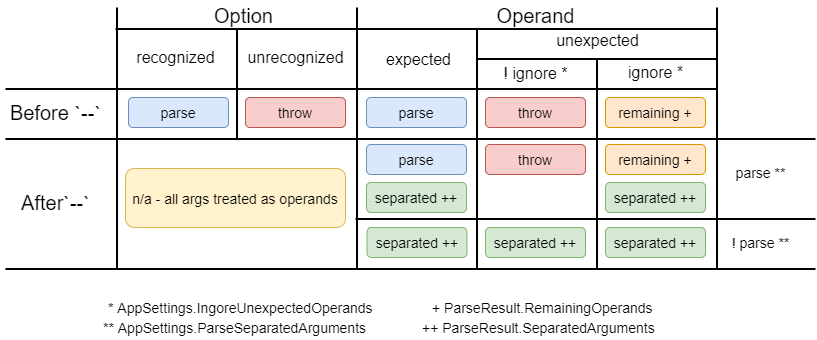

The diagram above was exported from draw.io. Its source (the exported page's mxGraphModel, read from the mxfile embedded in the PNG):
<mxGraphModel dx="1146" dy="574" grid="0" gridSize="10" guides="1" tooltips="1" connect="1" arrows="1" fold="1" page="1" pageScale="1" pageWidth="850" pageHeight="1100" math="0" shadow="0">
  <root>
    <mxCell id="0" />
    <mxCell id="1" parent="0" />
    <mxCell id="69mYk-JS7gGmHlgzo1Tg-103" value="" style="line;strokeWidth=2;direction=south;html=1;" vertex="1" parent="1">
      <mxGeometry x="240" y="61" width="3" height="110" as="geometry" />
    </mxCell>
    <mxCell id="69mYk-JS7gGmHlgzo1Tg-104" value="" style="line;strokeWidth=2;direction=south;html=1;" vertex="1" parent="1">
      <mxGeometry x="360" y="40" width="3" height="261" as="geometry" />
    </mxCell>
    <mxCell id="69mYk-JS7gGmHlgzo1Tg-105" value="" style="line;strokeWidth=2;direction=south;html=1;" vertex="1" parent="1">
      <mxGeometry x="600" y="91" width="3" height="210" as="geometry" />
    </mxCell>
    <mxCell id="69mYk-JS7gGmHlgzo1Tg-106" value="" style="line;strokeWidth=2;direction=south;html=1;" vertex="1" parent="1">
      <mxGeometry x="480" y="61" width="3" height="240" as="geometry" />
    </mxCell>
    <mxCell id="69mYk-JS7gGmHlgzo1Tg-107" value="" style="line;strokeWidth=2;direction=south;html=1;" vertex="1" parent="1">
      <mxGeometry x="120" y="40" width="3" height="261" as="geometry" />
    </mxCell>
    <mxCell id="69mYk-JS7gGmHlgzo1Tg-108" value="" style="line;strokeWidth=2;html=1;" vertex="1" parent="1">
      <mxGeometry x="10" y="170" width="810" height="3" as="geometry" />
    </mxCell>
    <mxCell id="69mYk-JS7gGmHlgzo1Tg-109" value="" style="line;strokeWidth=2;html=1;" vertex="1" parent="1">
      <mxGeometry x="10" y="120" width="711" height="3" as="geometry" />
    </mxCell>
    <mxCell id="69mYk-JS7gGmHlgzo1Tg-110" value="Before `--`" style="text;html=1;align=center;verticalAlign=middle;resizable=0;points=[];autosize=1;fontSize=20;" vertex="1" parent="1">
      <mxGeometry x="5" y="130" width="110" height="30" as="geometry" />
    </mxCell>
    <mxCell id="69mYk-JS7gGmHlgzo1Tg-111" value="After`--`" style="text;html=1;align=center;verticalAlign=middle;resizable=0;points=[];autosize=1;fontSize=20;" vertex="1" parent="1">
      <mxGeometry x="20" y="220" width="80" height="30" as="geometry" />
    </mxCell>
    <mxCell id="69mYk-JS7gGmHlgzo1Tg-112" value="Option" style="text;html=1;align=center;verticalAlign=middle;resizable=0;points=[];autosize=1;fontSize=20;" vertex="1" parent="1">
      <mxGeometry x="213" y="33" width="70" height="30" as="geometry" />
    </mxCell>
    <mxCell id="69mYk-JS7gGmHlgzo1Tg-113" value="Operand" style="text;html=1;align=center;verticalAlign=middle;resizable=0;points=[];autosize=1;fontSize=20;" vertex="1" parent="1">
      <mxGeometry x="495" y="33" width="90" height="30" as="geometry" />
    </mxCell>
    <mxCell id="69mYk-JS7gGmHlgzo1Tg-114" value="recognized" style="text;html=1;align=center;verticalAlign=middle;resizable=0;points=[];autosize=1;fontSize=16;" vertex="1" parent="1">
      <mxGeometry x="135" y="80" width="90" height="20" as="geometry" />
    </mxCell>
    <mxCell id="69mYk-JS7gGmHlgzo1Tg-115" value="unrecognized" style="text;html=1;align=center;verticalAlign=middle;resizable=0;points=[];autosize=1;fontSize=16;" vertex="1" parent="1">
      <mxGeometry x="245" y="80" width="110" height="20" as="geometry" />
    </mxCell>
    <mxCell id="69mYk-JS7gGmHlgzo1Tg-116" value="expected" style="text;html=1;align=center;verticalAlign=middle;resizable=0;points=[];autosize=1;fontSize=16;" vertex="1" parent="1">
      <mxGeometry x="385.5" y="80" width="75" height="23" as="geometry" />
    </mxCell>
    <mxCell id="69mYk-JS7gGmHlgzo1Tg-117" value="unexpected" style="text;html=1;align=center;verticalAlign=middle;resizable=0;points=[];autosize=1;fontSize=16;" vertex="1" parent="1">
      <mxGeometry x="551.5" y="63" width="100" height="20" as="geometry" />
    </mxCell>
    <mxCell id="69mYk-JS7gGmHlgzo1Tg-120" value="&lt;span style=&quot;text-align: left&quot;&gt;throw&lt;/span&gt;" style="rounded=1;whiteSpace=wrap;html=1;fontSize=14;fillColor=#f8cecc;strokeColor=#b85450;" vertex="1" parent="1">
      <mxGeometry x="490" y="130" width="100" height="30" as="geometry" />
    </mxCell>
    <mxCell id="69mYk-JS7gGmHlgzo1Tg-121" value="&lt;div&gt;parse&lt;/div&gt;" style="rounded=1;whiteSpace=wrap;html=1;fontSize=14;fillColor=#dae8fc;strokeColor=#6c8ebf;align=center;" vertex="1" parent="1">
      <mxGeometry x="371" y="130" width="100" height="30" as="geometry" />
    </mxCell>
    <mxCell id="69mYk-JS7gGmHlgzo1Tg-122" value="&lt;div&gt;parse&lt;/div&gt;" style="rounded=1;whiteSpace=wrap;html=1;fontSize=14;fillColor=#dae8fc;strokeColor=#6c8ebf;align=center;" vertex="1" parent="1">
      <mxGeometry x="133" y="130" width="100" height="30" as="geometry" />
    </mxCell>
    <mxCell id="69mYk-JS7gGmHlgzo1Tg-123" value="&lt;span style=&quot;text-align: left&quot;&gt;throw&lt;/span&gt;" style="rounded=1;whiteSpace=wrap;html=1;fontSize=14;fillColor=#f8cecc;strokeColor=#b85450;" vertex="1" parent="1">
      <mxGeometry x="250" y="130" width="100" height="30" as="geometry" />
    </mxCell>
    <mxCell id="69mYk-JS7gGmHlgzo1Tg-124" value="! ignore *" style="text;html=1;align=center;verticalAlign=middle;resizable=0;points=[];autosize=1;fontSize=16;" vertex="1" parent="1">
      <mxGeometry x="503" y="94" width="74" height="23" as="geometry" />
    </mxCell>
    <mxCell id="69mYk-JS7gGmHlgzo1Tg-125" value="ignore *" style="text;html=1;align=center;verticalAlign=middle;resizable=0;points=[];autosize=1;fontSize=16;" vertex="1" parent="1">
      <mxGeometry x="625" y="95" width="70" height="20" as="geometry" />
    </mxCell>
    <mxCell id="69mYk-JS7gGmHlgzo1Tg-126" value="" style="line;strokeWidth=2;direction=south;html=1;" vertex="1" parent="1">
      <mxGeometry x="720" y="40" width="3" height="261" as="geometry" />
    </mxCell>
    <mxCell id="69mYk-JS7gGmHlgzo1Tg-127" value="&lt;span style=&quot;text-align: left&quot;&gt;remaining +&lt;/span&gt;" style="rounded=1;whiteSpace=wrap;html=1;fontSize=14;fillColor=#ffe6cc;strokeColor=#d79b00;" vertex="1" parent="1">
      <mxGeometry x="610" y="130" width="100" height="30" as="geometry" />
    </mxCell>
    <mxCell id="69mYk-JS7gGmHlgzo1Tg-128" value="&lt;div style=&quot;text-align: left&quot;&gt;&lt;span&gt;n/a - all args treated as operands&lt;/span&gt;&lt;/div&gt;" style="rounded=1;whiteSpace=wrap;html=1;fontSize=14;fillColor=#fff2cc;strokeColor=#d6b656;" vertex="1" parent="1">
      <mxGeometry x="130" y="201" width="220" height="59" as="geometry" />
    </mxCell>
    <mxCell id="69mYk-JS7gGmHlgzo1Tg-133" value="" style="line;strokeWidth=2;html=1;" vertex="1" parent="1">
      <mxGeometry x="481" y="90" width="240" height="3" as="geometry" />
    </mxCell>
    <mxCell id="69mYk-JS7gGmHlgzo1Tg-134" value="" style="line;strokeWidth=2;html=1;" vertex="1" parent="1">
      <mxGeometry x="120" y="60" width="601" height="3" as="geometry" />
    </mxCell>
    <mxCell id="69mYk-JS7gGmHlgzo1Tg-140" value="&lt;span style=&quot;text-align: left&quot;&gt;throw&lt;/span&gt;" style="rounded=1;whiteSpace=wrap;html=1;fontSize=14;fillColor=#f8cecc;strokeColor=#b85450;" vertex="1" parent="1">
      <mxGeometry x="490" y="177" width="100" height="30" as="geometry" />
    </mxCell>
    <mxCell id="69mYk-JS7gGmHlgzo1Tg-141" value="&lt;div&gt;parse&lt;/div&gt;" style="rounded=1;whiteSpace=wrap;html=1;fontSize=14;fillColor=#dae8fc;strokeColor=#6c8ebf;align=center;" vertex="1" parent="1">
      <mxGeometry x="371" y="177" width="100" height="30" as="geometry" />
    </mxCell>
    <mxCell id="69mYk-JS7gGmHlgzo1Tg-132" value="&lt;div style=&quot;text-align: left&quot;&gt;&lt;span&gt;separated ++&lt;/span&gt;&lt;/div&gt;" style="rounded=1;whiteSpace=wrap;html=1;fontSize=14;fillColor=#d5e8d4;strokeColor=#82b366;" vertex="1" parent="1">
      <mxGeometry x="371" y="215" width="100" height="30" as="geometry" />
    </mxCell>
    <mxCell id="69mYk-JS7gGmHlgzo1Tg-184" value="" style="line;strokeWidth=2;html=1;" vertex="1" parent="1">
      <mxGeometry x="360" y="250" width="460" height="3" as="geometry" />
    </mxCell>
    <mxCell id="69mYk-JS7gGmHlgzo1Tg-185" value="" style="line;strokeWidth=2;html=1;" vertex="1" parent="1">
      <mxGeometry x="10" y="300" width="810" height="3" as="geometry" />
    </mxCell>
    <mxCell id="69mYk-JS7gGmHlgzo1Tg-188" value="&lt;div style=&quot;text-align: left&quot;&gt;&lt;span&gt;separated ++&lt;/span&gt;&lt;/div&gt;" style="rounded=1;whiteSpace=wrap;html=1;fontSize=14;fillColor=#d5e8d4;strokeColor=#82b366;" vertex="1" parent="1">
      <mxGeometry x="610" y="215" width="100" height="30" as="geometry" />
    </mxCell>
    <mxCell id="69mYk-JS7gGmHlgzo1Tg-190" value="&lt;div style=&quot;text-align: left&quot;&gt;&lt;span&gt;separated ++&lt;/span&gt;&lt;/div&gt;" style="rounded=1;whiteSpace=wrap;html=1;fontSize=14;fillColor=#d5e8d4;strokeColor=#82b366;" vertex="1" parent="1">
      <mxGeometry x="371.5" y="260" width="100" height="30" as="geometry" />
    </mxCell>
    <mxCell id="69mYk-JS7gGmHlgzo1Tg-191" value="&lt;div style=&quot;text-align: left&quot;&gt;&lt;span&gt;separated ++&lt;/span&gt;&lt;/div&gt;" style="rounded=1;whiteSpace=wrap;html=1;fontSize=14;fillColor=#d5e8d4;strokeColor=#82b366;" vertex="1" parent="1">
      <mxGeometry x="490" y="260" width="100" height="30" as="geometry" />
    </mxCell>
    <mxCell id="69mYk-JS7gGmHlgzo1Tg-192" value="&lt;div style=&quot;text-align: left&quot;&gt;&lt;span&gt;separated ++&lt;/span&gt;&lt;/div&gt;" style="rounded=1;whiteSpace=wrap;html=1;fontSize=14;fillColor=#d5e8d4;strokeColor=#82b366;" vertex="1" parent="1">
      <mxGeometry x="610" y="260" width="100" height="30" as="geometry" />
    </mxCell>
    <mxCell id="69mYk-JS7gGmHlgzo1Tg-193" value="&lt;font style=&quot;font-size: 14px&quot;&gt;parse **&lt;/font&gt;" style="text;html=1;align=center;verticalAlign=middle;resizable=0;points=[];autosize=1;fontSize=14;direction=west;" vertex="1" parent="1">
      <mxGeometry x="730" y="195.5" width="70" height="20" as="geometry" />
    </mxCell>
    <mxCell id="69mYk-JS7gGmHlgzo1Tg-194" value="! parse **" style="text;html=1;align=center;verticalAlign=middle;resizable=0;points=[];autosize=1;fontSize=14;" vertex="1" parent="1">
      <mxGeometry x="731" y="265" width="68" height="21" as="geometry" />
    </mxCell>
    <mxCell id="69mYk-JS7gGmHlgzo1Tg-195" value="&lt;span style=&quot;text-align: left&quot;&gt;remaining +&lt;/span&gt;" style="rounded=1;whiteSpace=wrap;html=1;fontSize=14;fillColor=#ffe6cc;strokeColor=#d79b00;" vertex="1" parent="1">
      <mxGeometry x="610" y="177" width="100" height="30" as="geometry" />
    </mxCell>
    <mxCell id="69mYk-JS7gGmHlgzo1Tg-197" value="&lt;font&gt;+ ParseResult.RemainingOperands&lt;/font&gt;" style="text;html=1;align=left;verticalAlign=middle;resizable=0;points=[];autosize=1;fontSize=14;fontColor=#000000;" vertex="1" parent="1">
      <mxGeometry x="435" y="330" width="240" height="20" as="geometry" />
    </mxCell>
    <mxCell id="69mYk-JS7gGmHlgzo1Tg-198" value="&lt;font&gt;++ ParseResult.SeparatedArguments&lt;/font&gt;" style="text;html=1;align=left;verticalAlign=middle;resizable=0;points=[];autosize=1;fontSize=14;fontColor=#000000;" vertex="1" parent="1">
      <mxGeometry x="425" y="350" width="250" height="20" as="geometry" />
    </mxCell>
    <mxCell id="69mYk-JS7gGmHlgzo1Tg-200" value="* AppSettings.IngoreUnexpectedOperands" style="text;html=1;align=left;verticalAlign=middle;resizable=0;points=[];autosize=1;fontSize=14;" vertex="1" parent="1">
      <mxGeometry x="110.5" y="330" width="280" height="20" as="geometry" />
    </mxCell>
    <mxCell id="69mYk-JS7gGmHlgzo1Tg-201" value="** AppSettings.ParseSeparatedArguments" style="text;html=1;align=left;verticalAlign=middle;resizable=0;points=[];autosize=1;fontSize=14;" vertex="1" parent="1">
      <mxGeometry x="105.5" y="350" width="272" height="21" as="geometry" />
    </mxCell>
  </root>
</mxGraphModel>